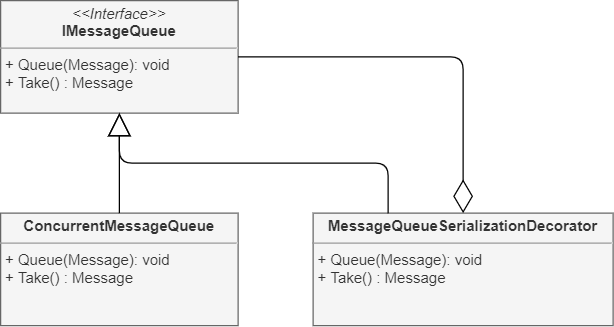

The diagram above was exported from draw.io. Its source (the exported page's mxGraphModel, read from the mxfile embedded in the PNG):
<mxGraphModel dx="1086" dy="806" grid="1" gridSize="10" guides="1" tooltips="1" connect="1" arrows="1" fold="1" page="1" pageScale="1" pageWidth="850" pageHeight="1100" math="0" shadow="0">
  <root>
    <mxCell id="lR9g1-_LS-cNB-nGMiae-0" />
    <mxCell id="lR9g1-_LS-cNB-nGMiae-1" parent="lR9g1-_LS-cNB-nGMiae-0" />
    <mxCell id="lR9g1-_LS-cNB-nGMiae-4" value="&lt;p style=&quot;margin: 0px ; margin-top: 4px ; text-align: center&quot;&gt;&lt;i&gt;&amp;lt;&amp;lt;Interface&amp;gt;&amp;gt;&lt;/i&gt;&lt;br&gt;&lt;b&gt;IMessageQueue&lt;/b&gt;&lt;/p&gt;&lt;hr size=&quot;1&quot;&gt;&lt;p style=&quot;margin: 0px ; margin-left: 4px&quot;&gt;&lt;/p&gt;&lt;p style=&quot;margin: 0px ; margin-left: 4px&quot;&gt;+ Queue(Message): void&lt;br&gt;&lt;/p&gt;&lt;p style=&quot;margin: 0px ; margin-left: 4px&quot;&gt;+ Take() : Message&lt;/p&gt;" style="verticalAlign=top;align=left;overflow=fill;fontSize=12;fontFamily=Helvetica;html=1;fontColor=#333333;fillColor=#f5f5f5;strokeColor=#666666;" parent="lR9g1-_LS-cNB-nGMiae-1" vertex="1">
      <mxGeometry x="200" y="150" width="190" height="90" as="geometry" />
    </mxCell>
    <mxCell id="A58qha5NtAI_L-SYITkd-0" value="&lt;p style=&quot;margin: 0px ; margin-top: 4px ; text-align: center&quot;&gt;&lt;b&gt;ConcurrentMessageQueue&lt;/b&gt;&lt;/p&gt;&lt;hr size=&quot;1&quot;&gt;&lt;p style=&quot;margin: 0px ; margin-left: 4px&quot;&gt;&lt;/p&gt;&lt;p style=&quot;margin: 0px ; margin-left: 4px&quot;&gt;+ Queue(Message): void&lt;br&gt;&lt;/p&gt;&lt;p style=&quot;margin: 0px ; margin-left: 4px&quot;&gt;+ Take() : Message&lt;/p&gt;" style="verticalAlign=top;align=left;overflow=fill;fontSize=12;fontFamily=Helvetica;html=1;fontColor=#333333;fillColor=#f5f5f5;strokeColor=#666666;" parent="lR9g1-_LS-cNB-nGMiae-1" vertex="1">
      <mxGeometry x="200" y="320" width="190" height="90" as="geometry" />
    </mxCell>
    <mxCell id="A58qha5NtAI_L-SYITkd-1" value="&lt;p style=&quot;margin: 0px ; margin-top: 4px ; text-align: center&quot;&gt;&lt;b&gt;MessageQueueSerializationDecorator&lt;/b&gt;&lt;/p&gt;&lt;hr size=&quot;1&quot;&gt;&lt;p style=&quot;margin: 0px ; margin-left: 4px&quot;&gt;&lt;/p&gt;&lt;p style=&quot;margin: 0px ; margin-left: 4px&quot;&gt;+ Queue(Message): void&lt;br&gt;&lt;/p&gt;&lt;p style=&quot;margin: 0px ; margin-left: 4px&quot;&gt;+ Take() : Message&lt;/p&gt;" style="verticalAlign=top;align=left;overflow=fill;fontSize=12;fontFamily=Helvetica;html=1;fontColor=#333333;fillColor=#f5f5f5;strokeColor=#666666;" parent="lR9g1-_LS-cNB-nGMiae-1" vertex="1">
      <mxGeometry x="450" y="320" width="240" height="90" as="geometry" />
    </mxCell>
    <mxCell id="zW9I7z0l8TO7U_vGWKay-0" value="" style="endArrow=block;endSize=16;endFill=0;html=1;fontSize=16;fontColor=#000000;entryX=0.5;entryY=1;entryDx=0;entryDy=0;exitX=0.5;exitY=0;exitDx=0;exitDy=0;" parent="lR9g1-_LS-cNB-nGMiae-1" source="A58qha5NtAI_L-SYITkd-0" target="lR9g1-_LS-cNB-nGMiae-4" edge="1">
      <mxGeometry width="160" relative="1" as="geometry">
        <mxPoint x="325" y="310" as="sourcePoint" />
        <mxPoint x="425" y="240" as="targetPoint" />
      </mxGeometry>
    </mxCell>
    <mxCell id="zW9I7z0l8TO7U_vGWKay-2" value="" style="endArrow=block;endSize=16;endFill=0;html=1;fontSize=16;fontColor=#000000;entryX=0.5;entryY=1;entryDx=0;entryDy=0;exitX=0.25;exitY=0;exitDx=0;exitDy=0;" parent="lR9g1-_LS-cNB-nGMiae-1" source="A58qha5NtAI_L-SYITkd-1" target="lR9g1-_LS-cNB-nGMiae-4" edge="1">
      <mxGeometry width="160" relative="1" as="geometry">
        <mxPoint x="305" y="330" as="sourcePoint" />
        <mxPoint x="305" y="250" as="targetPoint" />
        <Array as="points">
          <mxPoint x="510" y="280" />
          <mxPoint x="295" y="280" />
        </Array>
      </mxGeometry>
    </mxCell>
    <mxCell id="zW9I7z0l8TO7U_vGWKay-3" value="" style="endArrow=diamondThin;endFill=0;endSize=24;html=1;fontSize=16;fontColor=#000000;exitX=1;exitY=0.5;exitDx=0;exitDy=0;" parent="lR9g1-_LS-cNB-nGMiae-1" source="lR9g1-_LS-cNB-nGMiae-4" edge="1">
      <mxGeometry width="160" relative="1" as="geometry">
        <mxPoint x="340" y="440" as="sourcePoint" />
        <mxPoint x="570" y="320" as="targetPoint" />
        <Array as="points">
          <mxPoint x="570" y="195" />
        </Array>
      </mxGeometry>
    </mxCell>
  </root>
</mxGraphModel>